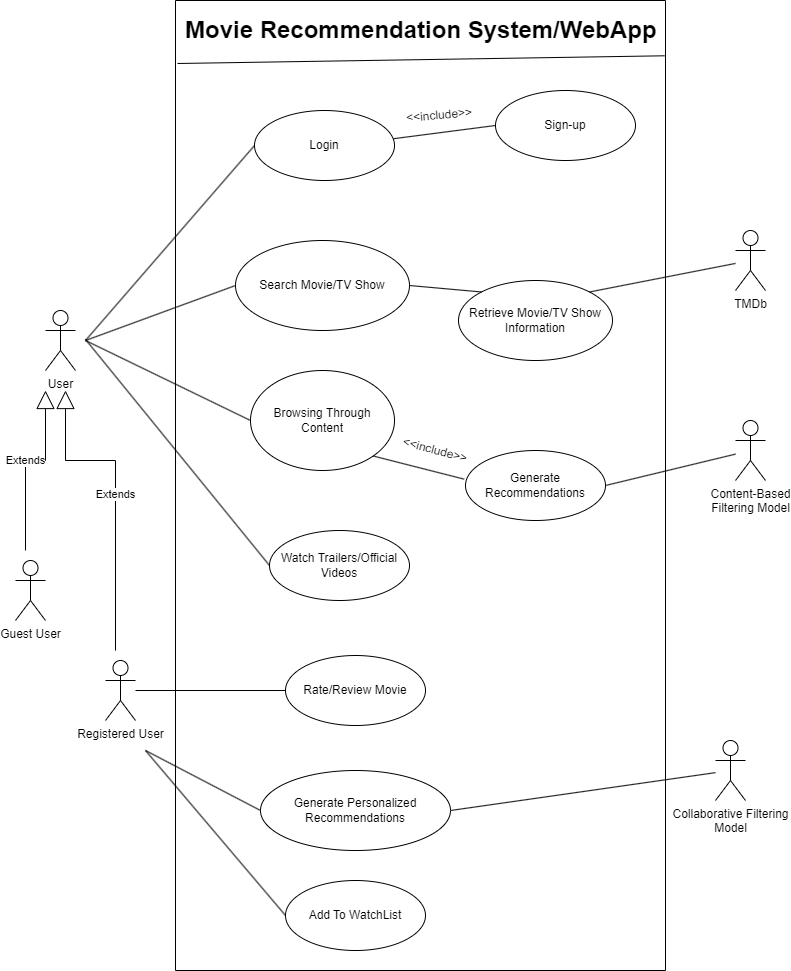

The diagram above was exported from draw.io. Its source (the exported page's mxGraphModel, read from the mxfile embedded in the PNG):
<mxGraphModel dx="1843" dy="813" grid="1" gridSize="10" guides="1" tooltips="1" connect="1" arrows="1" fold="1" page="1" pageScale="1" pageWidth="827" pageHeight="1169" math="0" shadow="0">
  <root>
    <mxCell id="0" />
    <mxCell id="1" parent="0" />
    <mxCell id="UgOV_iHv_cRcO3a1BJjG-1" value="Search Movie/TV Show" style="ellipse;whiteSpace=wrap;html=1;" parent="1" vertex="1">
      <mxGeometry x="250" y="330" width="174" height="90" as="geometry" />
    </mxCell>
    <mxCell id="UgOV_iHv_cRcO3a1BJjG-3" value="Browsing Through Content" style="ellipse;whiteSpace=wrap;html=1;" parent="1" vertex="1">
      <mxGeometry x="265" y="460" width="144" height="100" as="geometry" />
    </mxCell>
    <mxCell id="UgOV_iHv_cRcO3a1BJjG-4" value="Retrieve Movie/TV Show Information" style="ellipse;whiteSpace=wrap;html=1;" parent="1" vertex="1">
      <mxGeometry x="473" y="370" width="154" height="80" as="geometry" />
    </mxCell>
    <mxCell id="UgOV_iHv_cRcO3a1BJjG-5" value="User" style="shape=umlActor;verticalLabelPosition=bottom;verticalAlign=top;html=1;" parent="1" vertex="1">
      <mxGeometry x="60" y="400" width="30" height="60" as="geometry" />
    </mxCell>
    <mxCell id="UgOV_iHv_cRcO3a1BJjG-6" value="" style="endArrow=none;html=1;rounded=0;entryX=0;entryY=0.5;entryDx=0;entryDy=0;" parent="1" target="UgOV_iHv_cRcO3a1BJjG-1" edge="1">
      <mxGeometry width="50" height="50" relative="1" as="geometry">
        <mxPoint x="100" y="430" as="sourcePoint" />
        <mxPoint x="180" y="390" as="targetPoint" />
      </mxGeometry>
    </mxCell>
    <mxCell id="UgOV_iHv_cRcO3a1BJjG-7" value="" style="endArrow=none;html=1;rounded=0;entryX=0;entryY=0.5;entryDx=0;entryDy=0;" parent="1" target="UgOV_iHv_cRcO3a1BJjG-3" edge="1">
      <mxGeometry width="50" height="50" relative="1" as="geometry">
        <mxPoint x="100" y="430" as="sourcePoint" />
        <mxPoint x="190" y="440" as="targetPoint" />
      </mxGeometry>
    </mxCell>
    <mxCell id="UgOV_iHv_cRcO3a1BJjG-8" value="" style="endArrow=none;html=1;rounded=0;exitX=1;exitY=0.5;exitDx=0;exitDy=0;entryX=0;entryY=0;entryDx=0;entryDy=0;" parent="1" source="UgOV_iHv_cRcO3a1BJjG-1" target="UgOV_iHv_cRcO3a1BJjG-4" edge="1">
      <mxGeometry width="50" height="50" relative="1" as="geometry">
        <mxPoint x="460" y="370" as="sourcePoint" />
        <mxPoint x="510" y="320" as="targetPoint" />
      </mxGeometry>
    </mxCell>
    <mxCell id="UgOV_iHv_cRcO3a1BJjG-9" value="" style="endArrow=none;html=1;rounded=0;exitX=1;exitY=1;exitDx=0;exitDy=0;entryX=-0.01;entryY=0.409;entryDx=0;entryDy=0;entryPerimeter=0;" parent="1" source="UgOV_iHv_cRcO3a1BJjG-3" target="DrzRuymCnIfWDnChzVML-1" edge="1">
      <mxGeometry width="50" height="50" relative="1" as="geometry">
        <mxPoint x="440" y="530" as="sourcePoint" />
        <mxPoint x="490" y="480" as="targetPoint" />
      </mxGeometry>
    </mxCell>
    <mxCell id="DrzRuymCnIfWDnChzVML-1" value="Generate Recommendations" style="ellipse;whiteSpace=wrap;html=1;" vertex="1" parent="1">
      <mxGeometry x="480" y="540" width="140" height="70" as="geometry" />
    </mxCell>
    <mxCell id="DrzRuymCnIfWDnChzVML-3" value="Watch Trailers/Official Videos" style="ellipse;whiteSpace=wrap;html=1;" vertex="1" parent="1">
      <mxGeometry x="284" y="620" width="140" height="70" as="geometry" />
    </mxCell>
    <mxCell id="DrzRuymCnIfWDnChzVML-4" value="Rate/Review Movie" style="ellipse;whiteSpace=wrap;html=1;" vertex="1" parent="1">
      <mxGeometry x="300" y="745" width="140" height="70" as="geometry" />
    </mxCell>
    <mxCell id="DrzRuymCnIfWDnChzVML-5" value="TMDb" style="shape=umlActor;verticalLabelPosition=bottom;verticalAlign=top;html=1;" vertex="1" parent="1">
      <mxGeometry x="750" y="320" width="30" height="60" as="geometry" />
    </mxCell>
    <mxCell id="DrzRuymCnIfWDnChzVML-6" value="" style="endArrow=none;html=1;rounded=0;entryX=0;entryY=0.5;entryDx=0;entryDy=0;" edge="1" parent="1" target="DrzRuymCnIfWDnChzVML-3">
      <mxGeometry width="50" height="50" relative="1" as="geometry">
        <mxPoint x="100" y="428.89656856142244" as="sourcePoint" />
        <mxPoint x="140" y="510" as="targetPoint" />
      </mxGeometry>
    </mxCell>
    <mxCell id="DrzRuymCnIfWDnChzVML-7" value="Content-Based&lt;br&gt;Filtering Model" style="shape=umlActor;verticalLabelPosition=bottom;verticalAlign=top;html=1;outlineConnect=0;" vertex="1" parent="1">
      <mxGeometry x="750" y="510" width="30" height="60" as="geometry" />
    </mxCell>
    <mxCell id="DrzRuymCnIfWDnChzVML-8" value="Collaborative Filtering&lt;br&gt;Model" style="shape=umlActor;verticalLabelPosition=bottom;verticalAlign=top;html=1;outlineConnect=0;" vertex="1" parent="1">
      <mxGeometry x="730" y="830" width="30" height="60" as="geometry" />
    </mxCell>
    <mxCell id="DrzRuymCnIfWDnChzVML-10" value="" style="endArrow=none;html=1;rounded=0;exitX=1;exitY=0;exitDx=0;exitDy=0;" edge="1" parent="1" source="UgOV_iHv_cRcO3a1BJjG-4" target="DrzRuymCnIfWDnChzVML-5">
      <mxGeometry width="50" height="50" relative="1" as="geometry">
        <mxPoint x="620" y="700" as="sourcePoint" />
        <mxPoint x="670" y="650" as="targetPoint" />
      </mxGeometry>
    </mxCell>
    <mxCell id="DrzRuymCnIfWDnChzVML-12" value="" style="endArrow=none;html=1;rounded=0;exitX=0;exitY=0.5;exitDx=0;exitDy=0;" edge="1" parent="1" source="DrzRuymCnIfWDnChzVML-4" target="DrzRuymCnIfWDnChzVML-15">
      <mxGeometry width="50" height="50" relative="1" as="geometry">
        <mxPoint x="80" y="610" as="sourcePoint" />
        <mxPoint x="100" y="430" as="targetPoint" />
      </mxGeometry>
    </mxCell>
    <mxCell id="DrzRuymCnIfWDnChzVML-13" value="" style="endArrow=none;html=1;rounded=0;exitX=1;exitY=0.5;exitDx=0;exitDy=0;" edge="1" parent="1" source="DrzRuymCnIfWDnChzVML-1" target="DrzRuymCnIfWDnChzVML-7">
      <mxGeometry width="50" height="50" relative="1" as="geometry">
        <mxPoint x="610" y="680" as="sourcePoint" />
        <mxPoint x="660" y="630" as="targetPoint" />
      </mxGeometry>
    </mxCell>
    <mxCell id="DrzRuymCnIfWDnChzVML-14" value="" style="endArrow=none;html=1;rounded=0;exitX=1;exitY=0.5;exitDx=0;exitDy=0;" edge="1" parent="1" source="DrzRuymCnIfWDnChzVML-26" target="DrzRuymCnIfWDnChzVML-8">
      <mxGeometry width="50" height="50" relative="1" as="geometry">
        <mxPoint x="570" y="910" as="sourcePoint" />
        <mxPoint x="620" y="680" as="targetPoint" />
      </mxGeometry>
    </mxCell>
    <mxCell id="DrzRuymCnIfWDnChzVML-15" value="Registered User" style="shape=umlActor;verticalLabelPosition=bottom;verticalAlign=top;html=1;" vertex="1" parent="1">
      <mxGeometry x="120" y="750" width="30" height="60" as="geometry" />
    </mxCell>
    <mxCell id="DrzRuymCnIfWDnChzVML-16" value="Guest User" style="shape=umlActor;verticalLabelPosition=bottom;verticalAlign=top;html=1;" vertex="1" parent="1">
      <mxGeometry x="30" y="650" width="30" height="60" as="geometry" />
    </mxCell>
    <mxCell id="DrzRuymCnIfWDnChzVML-23" value="Extends" style="endArrow=block;endSize=16;endFill=0;html=1;rounded=0;" edge="1" parent="1">
      <mxGeometry width="160" relative="1" as="geometry">
        <mxPoint x="40" y="640" as="sourcePoint" />
        <mxPoint x="60" y="480" as="targetPoint" />
        <Array as="points">
          <mxPoint x="40" y="550" />
          <mxPoint x="60" y="550" />
        </Array>
      </mxGeometry>
    </mxCell>
    <mxCell id="DrzRuymCnIfWDnChzVML-25" value="Extends" style="endArrow=block;endSize=16;endFill=0;html=1;rounded=0;" edge="1" parent="1">
      <mxGeometry width="160" relative="1" as="geometry">
        <mxPoint x="130" y="740" as="sourcePoint" />
        <mxPoint x="80" y="480" as="targetPoint" />
        <Array as="points">
          <mxPoint x="130" y="550" />
          <mxPoint x="80" y="550" />
        </Array>
      </mxGeometry>
    </mxCell>
    <mxCell id="DrzRuymCnIfWDnChzVML-26" value="Generate Personalized Recommendations" style="ellipse;whiteSpace=wrap;html=1;" vertex="1" parent="1">
      <mxGeometry x="275" y="860" width="190" height="80" as="geometry" />
    </mxCell>
    <mxCell id="DrzRuymCnIfWDnChzVML-27" value="" style="endArrow=none;html=1;rounded=0;entryX=0;entryY=0.5;entryDx=0;entryDy=0;" edge="1" parent="1" target="DrzRuymCnIfWDnChzVML-26">
      <mxGeometry width="50" height="50" relative="1" as="geometry">
        <mxPoint x="160" y="840" as="sourcePoint" />
        <mxPoint x="240" y="890" as="targetPoint" />
      </mxGeometry>
    </mxCell>
    <mxCell id="DrzRuymCnIfWDnChzVML-28" value="&amp;lt;&amp;lt;include&amp;gt;&amp;gt;" style="text;html=1;strokeColor=none;fillColor=none;align=center;verticalAlign=middle;whiteSpace=wrap;rounded=0;rotation=15;" vertex="1" parent="1">
      <mxGeometry x="420" y="525" width="60" height="30" as="geometry" />
    </mxCell>
    <mxCell id="DrzRuymCnIfWDnChzVML-29" value="Login" style="ellipse;whiteSpace=wrap;html=1;" vertex="1" parent="1">
      <mxGeometry x="269" y="200" width="140" height="70" as="geometry" />
    </mxCell>
    <mxCell id="DrzRuymCnIfWDnChzVML-31" value="" style="endArrow=none;html=1;rounded=0;entryX=0;entryY=0.5;entryDx=0;entryDy=0;" edge="1" parent="1" target="DrzRuymCnIfWDnChzVML-30">
      <mxGeometry width="50" height="50" relative="1" as="geometry">
        <mxPoint x="160" y="840" as="sourcePoint" />
        <mxPoint x="310" y="1060" as="targetPoint" />
      </mxGeometry>
    </mxCell>
    <mxCell id="DrzRuymCnIfWDnChzVML-32" value="Sign-up" style="ellipse;whiteSpace=wrap;html=1;" vertex="1" parent="1">
      <mxGeometry x="510" y="180" width="140" height="70" as="geometry" />
    </mxCell>
    <mxCell id="DrzRuymCnIfWDnChzVML-33" value="" style="endArrow=none;html=1;rounded=0;entryX=0;entryY=0.5;entryDx=0;entryDy=0;" edge="1" parent="1" target="DrzRuymCnIfWDnChzVML-29">
      <mxGeometry width="50" height="50" relative="1" as="geometry">
        <mxPoint x="100" y="430" as="sourcePoint" />
        <mxPoint x="150" y="310" as="targetPoint" />
      </mxGeometry>
    </mxCell>
    <mxCell id="DrzRuymCnIfWDnChzVML-34" value="" style="endArrow=none;html=1;rounded=0;exitX=0.993;exitY=0.403;exitDx=0;exitDy=0;exitPerimeter=0;entryX=0;entryY=0.5;entryDx=0;entryDy=0;" edge="1" parent="1" source="DrzRuymCnIfWDnChzVML-29" target="DrzRuymCnIfWDnChzVML-32">
      <mxGeometry width="50" height="50" relative="1" as="geometry">
        <mxPoint x="420" y="310" as="sourcePoint" />
        <mxPoint x="470" y="260" as="targetPoint" />
      </mxGeometry>
    </mxCell>
    <mxCell id="DrzRuymCnIfWDnChzVML-35" value="&amp;lt;&amp;lt;include&amp;gt;&amp;gt;" style="text;html=1;strokeColor=none;fillColor=none;align=center;verticalAlign=middle;whiteSpace=wrap;rounded=0;rotation=-5;" vertex="1" parent="1">
      <mxGeometry x="424" y="190" width="60" height="30" as="geometry" />
    </mxCell>
    <mxCell id="DrzRuymCnIfWDnChzVML-36" value="" style="swimlane;startSize=0;" vertex="1" parent="1">
      <mxGeometry x="190" y="90" width="490" height="970" as="geometry" />
    </mxCell>
    <mxCell id="DrzRuymCnIfWDnChzVML-39" value="&lt;h1&gt;Movie Recommendation System/WebApp&lt;/h1&gt;" style="text;html=1;strokeColor=none;fillColor=none;spacing=5;spacingTop=-20;whiteSpace=wrap;overflow=hidden;rounded=0;" vertex="1" parent="DrzRuymCnIfWDnChzVML-36">
      <mxGeometry x="5" y="10" width="480" height="60" as="geometry" />
    </mxCell>
    <mxCell id="DrzRuymCnIfWDnChzVML-30" value="Add To WatchList" style="ellipse;whiteSpace=wrap;html=1;" vertex="1" parent="DrzRuymCnIfWDnChzVML-36">
      <mxGeometry x="110" y="880" width="140" height="70" as="geometry" />
    </mxCell>
    <mxCell id="DrzRuymCnIfWDnChzVML-40" value="" style="endArrow=none;html=1;rounded=0;entryX=0.998;entryY=0.057;entryDx=0;entryDy=0;entryPerimeter=0;" edge="1" parent="1" target="DrzRuymCnIfWDnChzVML-36">
      <mxGeometry width="50" height="50" relative="1" as="geometry">
        <mxPoint x="192" y="153" as="sourcePoint" />
        <mxPoint x="280" y="150" as="targetPoint" />
      </mxGeometry>
    </mxCell>
  </root>
</mxGraphModel>